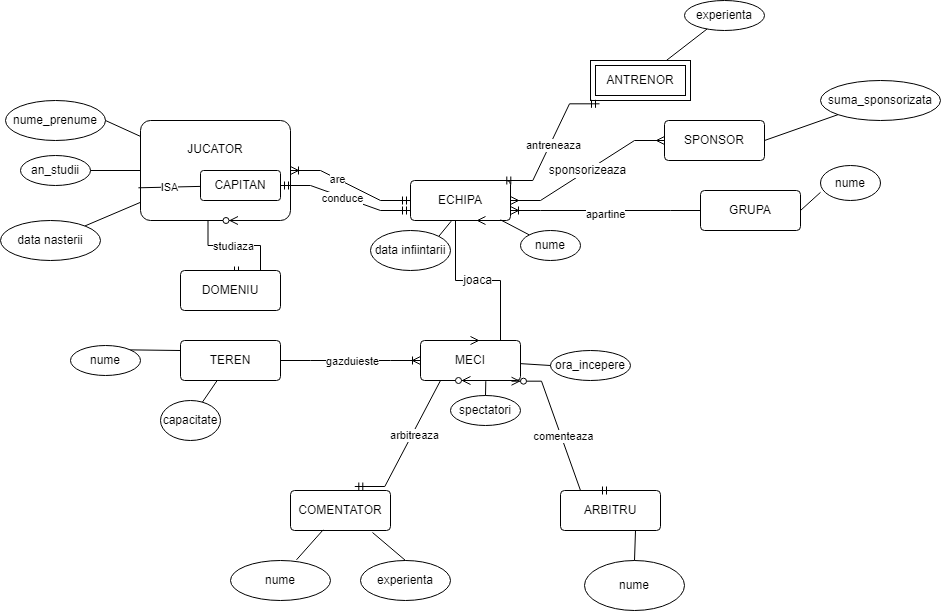

The diagram above was exported from draw.io. Its source (the exported page's mxGraphModel, read from the mxfile embedded in the PNG):
<mxGraphModel dx="2007" dy="638" grid="1" gridSize="10" guides="1" tooltips="1" connect="1" arrows="1" fold="1" page="1" pageScale="1" pageWidth="827" pageHeight="1169" math="0" shadow="0">
  <root>
    <mxCell id="0" />
    <mxCell id="1" parent="0" />
    <mxCell id="4YBl5ZtdBI7VtU_971oZ-30" value="SPONSOR" style="rounded=1;arcSize=10;whiteSpace=wrap;html=1;align=center;" parent="1" vertex="1">
      <mxGeometry x="514" y="130" width="100" height="40" as="geometry" />
    </mxCell>
    <mxCell id="4YBl5ZtdBI7VtU_971oZ-31" value="ECHIPA" style="rounded=1;arcSize=10;whiteSpace=wrap;html=1;align=center;" parent="1" vertex="1">
      <mxGeometry x="260" y="190" width="100" height="40" as="geometry" />
    </mxCell>
    <mxCell id="4YBl5ZtdBI7VtU_971oZ-32" value="GRUPA" style="rounded=1;arcSize=10;whiteSpace=wrap;html=1;align=center;" parent="1" vertex="1">
      <mxGeometry x="550" y="200" width="100" height="40" as="geometry" />
    </mxCell>
    <mxCell id="4YBl5ZtdBI7VtU_971oZ-33" value="MECI" style="rounded=1;arcSize=10;whiteSpace=wrap;html=1;align=center;" parent="1" vertex="1">
      <mxGeometry x="270" y="350" width="100" height="40" as="geometry" />
    </mxCell>
    <mxCell id="4YBl5ZtdBI7VtU_971oZ-35" value="JUCATOR&lt;br&gt;&lt;br&gt;&lt;br&gt;&lt;br&gt;" style="rounded=1;arcSize=10;whiteSpace=wrap;html=1;align=center;" parent="1" vertex="1">
      <mxGeometry x="-10" y="130" width="150" height="100" as="geometry" />
    </mxCell>
    <mxCell id="4YBl5ZtdBI7VtU_971oZ-38" value="TEREN" style="rounded=1;arcSize=10;whiteSpace=wrap;html=1;align=center;" parent="1" vertex="1">
      <mxGeometry x="30" y="350" width="100" height="40" as="geometry" />
    </mxCell>
    <mxCell id="4YBl5ZtdBI7VtU_971oZ-39" value="COMENTATOR" style="rounded=1;arcSize=10;whiteSpace=wrap;html=1;align=center;" parent="1" vertex="1">
      <mxGeometry x="140" y="500" width="100" height="40" as="geometry" />
    </mxCell>
    <mxCell id="4YBl5ZtdBI7VtU_971oZ-40" value="ARBITRU" style="rounded=1;arcSize=10;whiteSpace=wrap;html=1;align=center;" parent="1" vertex="1">
      <mxGeometry x="410" y="500" width="100" height="40" as="geometry" />
    </mxCell>
    <mxCell id="4YBl5ZtdBI7VtU_971oZ-45" value="" style="edgeStyle=entityRelationEdgeStyle;fontSize=12;html=1;endArrow=ERoneToMany;startArrow=ERmandOne;rounded=0;exitX=0;exitY=0.5;exitDx=0;exitDy=0;entryX=1;entryY=0.5;entryDx=0;entryDy=0;" parent="1" source="4YBl5ZtdBI7VtU_971oZ-31" target="4YBl5ZtdBI7VtU_971oZ-35" edge="1">
      <mxGeometry width="100" height="100" relative="1" as="geometry">
        <mxPoint x="360" y="380" as="sourcePoint" />
        <mxPoint x="460" y="280" as="targetPoint" />
      </mxGeometry>
    </mxCell>
    <mxCell id="4YBl5ZtdBI7VtU_971oZ-46" value="are" style="edgeLabel;html=1;align=center;verticalAlign=middle;resizable=0;points=[];" parent="4YBl5ZtdBI7VtU_971oZ-45" vertex="1" connectable="0">
      <mxGeometry x="0.2444" relative="1" as="geometry">
        <mxPoint as="offset" />
      </mxGeometry>
    </mxCell>
    <mxCell id="4YBl5ZtdBI7VtU_971oZ-52" value="" style="edgeStyle=entityRelationEdgeStyle;fontSize=12;html=1;endArrow=ERoneToMany;rounded=0;exitX=0;exitY=0.5;exitDx=0;exitDy=0;entryX=1;entryY=0.75;entryDx=0;entryDy=0;" parent="1" source="4YBl5ZtdBI7VtU_971oZ-32" target="4YBl5ZtdBI7VtU_971oZ-31" edge="1">
      <mxGeometry width="100" height="100" relative="1" as="geometry">
        <mxPoint x="320" y="340" as="sourcePoint" />
        <mxPoint x="420" y="240" as="targetPoint" />
      </mxGeometry>
    </mxCell>
    <mxCell id="4YBl5ZtdBI7VtU_971oZ-53" value="apartine" style="edgeLabel;html=1;align=center;verticalAlign=middle;resizable=0;points=[];" parent="4YBl5ZtdBI7VtU_971oZ-52" vertex="1" connectable="0">
      <mxGeometry x="0.0105" y="3" relative="1" as="geometry">
        <mxPoint as="offset" />
      </mxGeometry>
    </mxCell>
    <mxCell id="4YBl5ZtdBI7VtU_971oZ-59" value="" style="edgeStyle=entityRelationEdgeStyle;fontSize=12;html=1;endArrow=ERzeroToMany;startArrow=ERmandOne;rounded=0;exitX=0.643;exitY=-0.1;exitDx=0;exitDy=0;exitPerimeter=0;entryX=0.5;entryY=1;entryDx=0;entryDy=0;" parent="1" source="4YBl5ZtdBI7VtU_971oZ-39" target="4YBl5ZtdBI7VtU_971oZ-33" edge="1">
      <mxGeometry width="100" height="100" relative="1" as="geometry">
        <mxPoint x="360" y="380" as="sourcePoint" />
        <mxPoint x="460" y="280" as="targetPoint" />
      </mxGeometry>
    </mxCell>
    <mxCell id="4YBl5ZtdBI7VtU_971oZ-60" value="arbitreaza" style="edgeLabel;html=1;align=center;verticalAlign=middle;resizable=0;points=[];" parent="4YBl5ZtdBI7VtU_971oZ-59" vertex="1" connectable="0">
      <mxGeometry x="-0.0068" y="-2" relative="1" as="geometry">
        <mxPoint as="offset" />
      </mxGeometry>
    </mxCell>
    <mxCell id="4YBl5ZtdBI7VtU_971oZ-61" value="" style="edgeStyle=entityRelationEdgeStyle;fontSize=12;html=1;endArrow=ERzeroToMany;startArrow=ERmandOne;rounded=0;exitX=0.5;exitY=0;exitDx=0;exitDy=0;entryX=0.91;entryY=1.017;entryDx=0;entryDy=0;entryPerimeter=0;" parent="1" source="4YBl5ZtdBI7VtU_971oZ-40" target="4YBl5ZtdBI7VtU_971oZ-33" edge="1">
      <mxGeometry width="100" height="100" relative="1" as="geometry">
        <mxPoint x="349.99999999999994" y="506" as="sourcePoint" />
        <mxPoint x="465.7" y="400" as="targetPoint" />
      </mxGeometry>
    </mxCell>
    <mxCell id="4YBl5ZtdBI7VtU_971oZ-62" value="comenteaza" style="edgeLabel;html=1;align=center;verticalAlign=middle;resizable=0;points=[];" parent="4YBl5ZtdBI7VtU_971oZ-61" vertex="1" connectable="0">
      <mxGeometry x="-0.0068" y="-2" relative="1" as="geometry">
        <mxPoint as="offset" />
      </mxGeometry>
    </mxCell>
    <mxCell id="4YBl5ZtdBI7VtU_971oZ-67" value="ANTRENOR" style="shape=ext;margin=3;double=1;whiteSpace=wrap;html=1;align=center;" parent="1" vertex="1">
      <mxGeometry x="440" y="70" width="100" height="40" as="geometry" />
    </mxCell>
    <mxCell id="4YBl5ZtdBI7VtU_971oZ-69" value="" style="edgeStyle=entityRelationEdgeStyle;fontSize=12;html=1;endArrow=ERmandOne;startArrow=ERmandOne;rounded=0;entryX=0.09;entryY=1.083;entryDx=0;entryDy=0;entryPerimeter=0;exitX=0.923;exitY=0;exitDx=0;exitDy=0;exitPerimeter=0;" parent="1" source="4YBl5ZtdBI7VtU_971oZ-31" target="4YBl5ZtdBI7VtU_971oZ-67" edge="1">
      <mxGeometry width="100" height="100" relative="1" as="geometry">
        <mxPoint x="360" y="380" as="sourcePoint" />
        <mxPoint x="460" y="280" as="targetPoint" />
      </mxGeometry>
    </mxCell>
    <mxCell id="4YBl5ZtdBI7VtU_971oZ-70" value="antreneaza" style="edgeLabel;html=1;align=center;verticalAlign=middle;resizable=0;points=[];" parent="4YBl5ZtdBI7VtU_971oZ-69" vertex="1" connectable="0">
      <mxGeometry x="-0.0234" y="-3" relative="1" as="geometry">
        <mxPoint as="offset" />
      </mxGeometry>
    </mxCell>
    <mxCell id="4YBl5ZtdBI7VtU_971oZ-74" value="" style="edgeStyle=entityRelationEdgeStyle;fontSize=12;html=1;endArrow=ERzeroToMany;startArrow=ERmandOne;rounded=0;entryX=0.65;entryY=1;entryDx=0;entryDy=0;entryPerimeter=0;exitX=0.5;exitY=0;exitDx=0;exitDy=0;" parent="1" source="P0nHXoKgwWtOAL_n6Aki-1" target="4YBl5ZtdBI7VtU_971oZ-35" edge="1">
      <mxGeometry width="100" height="100" relative="1" as="geometry">
        <mxPoint x="90" y="280" as="sourcePoint" />
        <mxPoint x="460" y="280" as="targetPoint" />
      </mxGeometry>
    </mxCell>
    <mxCell id="4YBl5ZtdBI7VtU_971oZ-75" value="studiaza" style="edgeLabel;html=1;align=center;verticalAlign=middle;resizable=0;points=[];" parent="4YBl5ZtdBI7VtU_971oZ-74" vertex="1" connectable="0">
      <mxGeometry x="0.0207" relative="1" as="geometry">
        <mxPoint as="offset" />
      </mxGeometry>
    </mxCell>
    <mxCell id="4YBl5ZtdBI7VtU_971oZ-77" value="ISA" style="endArrow=none;html=1;rounded=0;exitX=-0.014;exitY=0.673;exitDx=0;exitDy=0;exitPerimeter=0;" parent="1" source="4YBl5ZtdBI7VtU_971oZ-35" target="4YBl5ZtdBI7VtU_971oZ-78" edge="1">
      <mxGeometry width="50" height="50" relative="1" as="geometry">
        <mxPoint x="390" y="330" as="sourcePoint" />
        <mxPoint x="440" y="280" as="targetPoint" />
      </mxGeometry>
    </mxCell>
    <mxCell id="4YBl5ZtdBI7VtU_971oZ-78" value="CAPITAN" style="rounded=1;arcSize=10;whiteSpace=wrap;html=1;align=center;" parent="1" vertex="1">
      <mxGeometry x="50" y="180" width="80" height="30" as="geometry" />
    </mxCell>
    <mxCell id="4YBl5ZtdBI7VtU_971oZ-79" value="" style="edgeStyle=entityRelationEdgeStyle;fontSize=12;html=1;endArrow=ERmandOne;startArrow=ERmandOne;rounded=0;entryX=0;entryY=0.75;entryDx=0;entryDy=0;" parent="1" source="4YBl5ZtdBI7VtU_971oZ-78" target="4YBl5ZtdBI7VtU_971oZ-31" edge="1">
      <mxGeometry width="100" height="100" relative="1" as="geometry">
        <mxPoint x="360" y="350" as="sourcePoint" />
        <mxPoint x="460" y="250" as="targetPoint" />
      </mxGeometry>
    </mxCell>
    <mxCell id="4YBl5ZtdBI7VtU_971oZ-80" value="conduce" style="edgeLabel;html=1;align=center;verticalAlign=middle;resizable=0;points=[];" parent="4YBl5ZtdBI7VtU_971oZ-79" vertex="1" connectable="0">
      <mxGeometry x="-0.0492" y="-1" relative="1" as="geometry">
        <mxPoint as="offset" />
      </mxGeometry>
    </mxCell>
    <mxCell id="4YBl5ZtdBI7VtU_971oZ-85" value="nume" style="ellipse;whiteSpace=wrap;html=1;align=center;" parent="1" vertex="1">
      <mxGeometry x="370" y="240" width="60" height="30" as="geometry" />
    </mxCell>
    <mxCell id="4YBl5ZtdBI7VtU_971oZ-86" value="data infiintarii" style="ellipse;whiteSpace=wrap;html=1;align=center;" parent="1" vertex="1">
      <mxGeometry x="220" y="240" width="80" height="40" as="geometry" />
    </mxCell>
    <mxCell id="4YBl5ZtdBI7VtU_971oZ-87" value="" style="endArrow=none;html=1;rounded=0;entryX=0.9;entryY=0.983;entryDx=0;entryDy=0;entryPerimeter=0;exitX=0;exitY=0;exitDx=0;exitDy=0;" parent="1" source="4YBl5ZtdBI7VtU_971oZ-85" target="4YBl5ZtdBI7VtU_971oZ-31" edge="1">
      <mxGeometry relative="1" as="geometry">
        <mxPoint x="330" y="300" as="sourcePoint" />
        <mxPoint x="490" y="300" as="targetPoint" />
      </mxGeometry>
    </mxCell>
    <mxCell id="4YBl5ZtdBI7VtU_971oZ-88" value="" style="endArrow=none;html=1;rounded=0;entryX=0.407;entryY=1.017;entryDx=0;entryDy=0;entryPerimeter=0;exitX=1;exitY=0;exitDx=0;exitDy=0;" parent="1" source="4YBl5ZtdBI7VtU_971oZ-86" target="4YBl5ZtdBI7VtU_971oZ-31" edge="1">
      <mxGeometry relative="1" as="geometry">
        <mxPoint x="330" y="300" as="sourcePoint" />
        <mxPoint x="490" y="300" as="targetPoint" />
      </mxGeometry>
    </mxCell>
    <mxCell id="4YBl5ZtdBI7VtU_971oZ-89" value="nume" style="ellipse;whiteSpace=wrap;html=1;align=center;" parent="1" vertex="1">
      <mxGeometry x="670" y="175" width="60" height="35" as="geometry" />
    </mxCell>
    <mxCell id="4YBl5ZtdBI7VtU_971oZ-90" value="" style="endArrow=none;html=1;rounded=0;entryX=0;entryY=0.767;entryDx=0;entryDy=0;entryPerimeter=0;exitX=1;exitY=0.5;exitDx=0;exitDy=0;" parent="1" source="4YBl5ZtdBI7VtU_971oZ-32" target="4YBl5ZtdBI7VtU_971oZ-89" edge="1">
      <mxGeometry relative="1" as="geometry">
        <mxPoint x="330" y="300" as="sourcePoint" />
        <mxPoint x="490" y="300" as="targetPoint" />
      </mxGeometry>
    </mxCell>
    <mxCell id="4YBl5ZtdBI7VtU_971oZ-91" value="nume" style="ellipse;whiteSpace=wrap;html=1;align=center;" parent="1" vertex="1">
      <mxGeometry x="-80" y="355" width="70" height="30" as="geometry" />
    </mxCell>
    <mxCell id="4YBl5ZtdBI7VtU_971oZ-93" value="capacitate" style="ellipse;whiteSpace=wrap;html=1;align=center;" parent="1" vertex="1">
      <mxGeometry x="10" y="410" width="60" height="40" as="geometry" />
    </mxCell>
    <mxCell id="4YBl5ZtdBI7VtU_971oZ-94" value="" style="endArrow=none;html=1;rounded=0;entryX=1;entryY=0;entryDx=0;entryDy=0;exitX=0;exitY=0.25;exitDx=0;exitDy=0;" parent="1" source="4YBl5ZtdBI7VtU_971oZ-38" target="4YBl5ZtdBI7VtU_971oZ-91" edge="1">
      <mxGeometry relative="1" as="geometry">
        <mxPoint x="330" y="300" as="sourcePoint" />
        <mxPoint x="490" y="300" as="targetPoint" />
      </mxGeometry>
    </mxCell>
    <mxCell id="4YBl5ZtdBI7VtU_971oZ-96" value="" style="endArrow=none;html=1;rounded=0;" parent="1" source="4YBl5ZtdBI7VtU_971oZ-93" target="4YBl5ZtdBI7VtU_971oZ-38" edge="1">
      <mxGeometry relative="1" as="geometry">
        <mxPoint x="330" y="300" as="sourcePoint" />
        <mxPoint x="490" y="300" as="targetPoint" />
      </mxGeometry>
    </mxCell>
    <mxCell id="4YBl5ZtdBI7VtU_971oZ-97" value="ora_incepere" style="ellipse;whiteSpace=wrap;html=1;align=center;" parent="1" vertex="1">
      <mxGeometry x="400" y="360" width="80" height="30" as="geometry" />
    </mxCell>
    <mxCell id="4YBl5ZtdBI7VtU_971oZ-98" value="" style="endArrow=none;html=1;rounded=0;exitX=0;exitY=0.5;exitDx=0;exitDy=0;" parent="1" source="4YBl5ZtdBI7VtU_971oZ-97" target="4YBl5ZtdBI7VtU_971oZ-33" edge="1">
      <mxGeometry relative="1" as="geometry">
        <mxPoint x="330" y="300" as="sourcePoint" />
        <mxPoint x="490" y="300" as="targetPoint" />
      </mxGeometry>
    </mxCell>
    <mxCell id="4YBl5ZtdBI7VtU_971oZ-99" value="nume_prenume" style="ellipse;whiteSpace=wrap;html=1;align=center;" parent="1" vertex="1">
      <mxGeometry x="-145" y="110" width="100" height="40" as="geometry" />
    </mxCell>
    <mxCell id="4YBl5ZtdBI7VtU_971oZ-100" value="an_studii" style="ellipse;whiteSpace=wrap;html=1;align=center;" parent="1" vertex="1">
      <mxGeometry x="-130" y="165" width="70" height="30" as="geometry" />
    </mxCell>
    <mxCell id="4YBl5ZtdBI7VtU_971oZ-101" value="" style="endArrow=none;html=1;rounded=0;exitX=1;exitY=0.5;exitDx=0;exitDy=0;" parent="1" source="4YBl5ZtdBI7VtU_971oZ-99" target="4YBl5ZtdBI7VtU_971oZ-35" edge="1">
      <mxGeometry relative="1" as="geometry">
        <mxPoint x="330" y="290" as="sourcePoint" />
        <mxPoint x="490" y="290" as="targetPoint" />
      </mxGeometry>
    </mxCell>
    <mxCell id="4YBl5ZtdBI7VtU_971oZ-102" value="" style="endArrow=none;html=1;rounded=0;exitX=1;exitY=0.5;exitDx=0;exitDy=0;entryX=0;entryY=0.5;entryDx=0;entryDy=0;" parent="1" source="4YBl5ZtdBI7VtU_971oZ-100" target="4YBl5ZtdBI7VtU_971oZ-35" edge="1">
      <mxGeometry relative="1" as="geometry">
        <mxPoint x="330" y="290" as="sourcePoint" />
        <mxPoint x="490" y="290" as="targetPoint" />
      </mxGeometry>
    </mxCell>
    <mxCell id="4YBl5ZtdBI7VtU_971oZ-103" value="nume" style="ellipse;whiteSpace=wrap;html=1;align=center;" parent="1" vertex="1">
      <mxGeometry x="80" y="570" width="100" height="40" as="geometry" />
    </mxCell>
    <mxCell id="4YBl5ZtdBI7VtU_971oZ-104" value="experienta" style="ellipse;whiteSpace=wrap;html=1;align=center;" parent="1" vertex="1">
      <mxGeometry x="210" y="570" width="90" height="40" as="geometry" />
    </mxCell>
    <mxCell id="4YBl5ZtdBI7VtU_971oZ-105" value="" style="endArrow=none;html=1;rounded=0;exitX=0.66;exitY=-0.017;exitDx=0;exitDy=0;exitPerimeter=0;entryX=0.327;entryY=0.983;entryDx=0;entryDy=0;entryPerimeter=0;" parent="1" source="4YBl5ZtdBI7VtU_971oZ-103" target="4YBl5ZtdBI7VtU_971oZ-39" edge="1">
      <mxGeometry relative="1" as="geometry">
        <mxPoint x="330" y="390" as="sourcePoint" />
        <mxPoint x="490" y="390" as="targetPoint" />
      </mxGeometry>
    </mxCell>
    <mxCell id="4YBl5ZtdBI7VtU_971oZ-106" value="" style="endArrow=none;html=1;rounded=0;entryX=0.5;entryY=0;entryDx=0;entryDy=0;exitX=0.82;exitY=1.05;exitDx=0;exitDy=0;exitPerimeter=0;" parent="1" source="4YBl5ZtdBI7VtU_971oZ-39" target="4YBl5ZtdBI7VtU_971oZ-104" edge="1">
      <mxGeometry relative="1" as="geometry">
        <mxPoint x="330" y="390" as="sourcePoint" />
        <mxPoint x="490" y="390" as="targetPoint" />
      </mxGeometry>
    </mxCell>
    <mxCell id="4YBl5ZtdBI7VtU_971oZ-109" value="experienta" style="ellipse;whiteSpace=wrap;html=1;align=center;" parent="1" vertex="1">
      <mxGeometry x="534" y="10" width="80" height="30" as="geometry" />
    </mxCell>
    <mxCell id="4YBl5ZtdBI7VtU_971oZ-110" value="" style="endArrow=none;html=1;rounded=0;" parent="1" source="4YBl5ZtdBI7VtU_971oZ-67" target="4YBl5ZtdBI7VtU_971oZ-109" edge="1">
      <mxGeometry relative="1" as="geometry">
        <mxPoint x="330" y="190" as="sourcePoint" />
        <mxPoint x="490" y="190" as="targetPoint" />
      </mxGeometry>
    </mxCell>
    <mxCell id="4YBl5ZtdBI7VtU_971oZ-112" value="suma_sponsorizata" style="ellipse;whiteSpace=wrap;html=1;align=center;" parent="1" vertex="1">
      <mxGeometry x="670" y="90" width="120" height="40" as="geometry" />
    </mxCell>
    <mxCell id="4YBl5ZtdBI7VtU_971oZ-113" value="" style="endArrow=none;html=1;rounded=0;entryX=0;entryY=1;entryDx=0;entryDy=0;exitX=1;exitY=0.5;exitDx=0;exitDy=0;" parent="1" source="4YBl5ZtdBI7VtU_971oZ-30" target="4YBl5ZtdBI7VtU_971oZ-112" edge="1">
      <mxGeometry relative="1" as="geometry">
        <mxPoint x="330" y="190" as="sourcePoint" />
        <mxPoint x="490" y="190" as="targetPoint" />
      </mxGeometry>
    </mxCell>
    <mxCell id="mL83XJJzer8fhPZvoZZ7-1" value="" style="edgeStyle=entityRelationEdgeStyle;fontSize=12;html=1;endArrow=ERoneToMany;rounded=0;exitX=1;exitY=0.5;exitDx=0;exitDy=0;entryX=0;entryY=0.5;entryDx=0;entryDy=0;" parent="1" source="4YBl5ZtdBI7VtU_971oZ-38" target="4YBl5ZtdBI7VtU_971oZ-33" edge="1">
      <mxGeometry width="100" height="100" relative="1" as="geometry">
        <mxPoint x="190" y="380" as="sourcePoint" />
        <mxPoint x="290" y="280" as="targetPoint" />
      </mxGeometry>
    </mxCell>
    <mxCell id="mL83XJJzer8fhPZvoZZ7-2" value="gazduieste" style="edgeLabel;html=1;align=center;verticalAlign=middle;resizable=0;points=[];" parent="mL83XJJzer8fhPZvoZZ7-1" vertex="1" connectable="0">
      <mxGeometry x="0.0143" relative="1" as="geometry">
        <mxPoint as="offset" />
      </mxGeometry>
    </mxCell>
    <mxCell id="mL83XJJzer8fhPZvoZZ7-3" value="sponsorizeaza" style="edgeStyle=entityRelationEdgeStyle;fontSize=12;html=1;endArrow=ERmany;startArrow=ERmany;rounded=0;entryX=0;entryY=0.5;entryDx=0;entryDy=0;" parent="1" source="4YBl5ZtdBI7VtU_971oZ-31" target="4YBl5ZtdBI7VtU_971oZ-30" edge="1">
      <mxGeometry width="100" height="100" relative="1" as="geometry">
        <mxPoint x="190" y="380" as="sourcePoint" />
        <mxPoint x="290" y="280" as="targetPoint" />
      </mxGeometry>
    </mxCell>
    <mxCell id="P0nHXoKgwWtOAL_n6Aki-1" value="DOMENIU" style="rounded=1;arcSize=10;whiteSpace=wrap;html=1;align=center;" parent="1" vertex="1">
      <mxGeometry x="30" y="280" width="100" height="40" as="geometry" />
    </mxCell>
    <mxCell id="wFOdF7NZ-ZTVoVv3nd6c-1" value="data nasterii" style="ellipse;whiteSpace=wrap;html=1;align=center;" parent="1" vertex="1">
      <mxGeometry x="-150" y="230" width="100" height="40" as="geometry" />
    </mxCell>
    <mxCell id="wFOdF7NZ-ZTVoVv3nd6c-2" value="" style="endArrow=none;html=1;rounded=0;" parent="1" source="wFOdF7NZ-ZTVoVv3nd6c-1" target="4YBl5ZtdBI7VtU_971oZ-35" edge="1">
      <mxGeometry relative="1" as="geometry">
        <mxPoint x="310" y="340" as="sourcePoint" />
        <mxPoint x="470" y="340" as="targetPoint" />
      </mxGeometry>
    </mxCell>
    <mxCell id="DMx9aEksKIPpd9RLM0y--1" value="spectatori" style="ellipse;whiteSpace=wrap;html=1;align=center;" parent="1" vertex="1">
      <mxGeometry x="300" y="405" width="70" height="30" as="geometry" />
    </mxCell>
    <mxCell id="DMx9aEksKIPpd9RLM0y--2" value="" style="endArrow=none;html=1;rounded=0;exitX=0.653;exitY=1.017;exitDx=0;exitDy=0;exitPerimeter=0;" parent="1" source="4YBl5ZtdBI7VtU_971oZ-33" target="DMx9aEksKIPpd9RLM0y--1" edge="1">
      <mxGeometry relative="1" as="geometry">
        <mxPoint x="200" y="330" as="sourcePoint" />
        <mxPoint x="360" y="330" as="targetPoint" />
      </mxGeometry>
    </mxCell>
    <mxCell id="DMx9aEksKIPpd9RLM0y--3" value="joaca" style="edgeStyle=entityRelationEdgeStyle;fontSize=12;html=1;endArrow=ERmany;startArrow=ERmany;rounded=0;exitX=0.5;exitY=0;exitDx=0;exitDy=0;entryX=0.75;entryY=1;entryDx=0;entryDy=0;" parent="1" source="4YBl5ZtdBI7VtU_971oZ-33" target="4YBl5ZtdBI7VtU_971oZ-31" edge="1">
      <mxGeometry width="100" height="100" relative="1" as="geometry">
        <mxPoint x="330" y="280" as="sourcePoint" />
        <mxPoint x="330" y="250" as="targetPoint" />
      </mxGeometry>
    </mxCell>
    <mxCell id="08ge1qcayBnGFW9yxzB6-1" value="nume" style="ellipse;whiteSpace=wrap;html=1;" vertex="1" parent="1">
      <mxGeometry x="434" y="570" width="100" height="50" as="geometry" />
    </mxCell>
    <mxCell id="08ge1qcayBnGFW9yxzB6-2" value="" style="endArrow=none;html=1;rounded=0;exitX=0.5;exitY=0;exitDx=0;exitDy=0;entryX=0.75;entryY=1;entryDx=0;entryDy=0;" edge="1" parent="1" source="08ge1qcayBnGFW9yxzB6-1" target="4YBl5ZtdBI7VtU_971oZ-40">
      <mxGeometry width="50" height="50" relative="1" as="geometry">
        <mxPoint x="250" y="360" as="sourcePoint" />
        <mxPoint x="300" y="310" as="targetPoint" />
      </mxGeometry>
    </mxCell>
  </root>
</mxGraphModel>